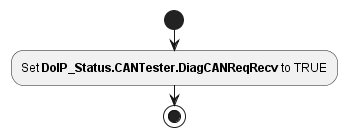

The diagram above was rendered by PlantUML. Its source (embedded in the PNG):
@startuml "diagram_DoIP_DiagCANReqReceivedCbk.png"
start
	:Set **DoIP_Status.CANTester.DiagCANReqRecv** to TRUE;
stop
@enduml